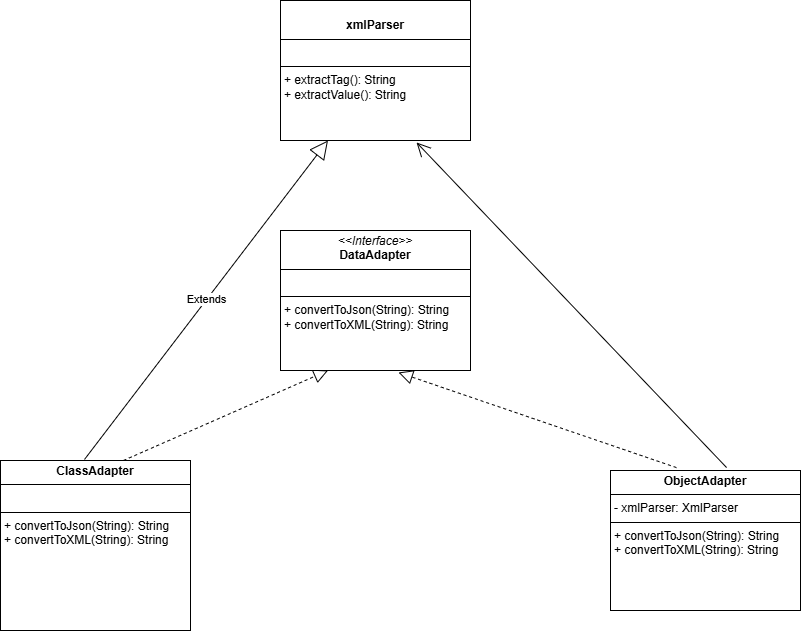

The diagram above was exported from draw.io. Its source (the exported page's mxGraphModel, read from the mxfile embedded in the PNG):
<mxGraphModel dx="2216" dy="1915" grid="1" gridSize="10" guides="1" tooltips="1" connect="1" arrows="1" fold="1" page="1" pageScale="1" pageWidth="827" pageHeight="1169" math="0" shadow="0">
  <root>
    <mxCell id="0" />
    <mxCell id="1" parent="0" />
    <mxCell id="afYmH7GGUiYyu-7aFXcY-1" value="" style="endArrow=block;dashed=1;endFill=0;endSize=12;html=1;rounded=0;exitX=0.647;exitY=0;exitDx=0;exitDy=0;entryX=0.25;entryY=1;entryDx=0;entryDy=0;exitPerimeter=0;" edge="1" parent="1" source="afYmH7GGUiYyu-7aFXcY-7" target="afYmH7GGUiYyu-7aFXcY-3">
      <mxGeometry width="160" relative="1" as="geometry">
        <mxPoint x="364.952" y="214" as="sourcePoint" />
        <mxPoint x="250" y="180" as="targetPoint" />
      </mxGeometry>
    </mxCell>
    <mxCell id="afYmH7GGUiYyu-7aFXcY-3" value="&lt;p style=&quot;margin:0px;margin-top:4px;text-align:center;&quot;&gt;&lt;i&gt;&amp;lt;&amp;lt;Interface&amp;gt;&amp;gt;&lt;/i&gt;&lt;br&gt;&lt;b&gt;DataAdapter&lt;/b&gt;&lt;/p&gt;&lt;hr size=&quot;1&quot; style=&quot;border-style:solid;&quot;&gt;&lt;p style=&quot;margin:0px;margin-left:4px;&quot;&gt;&lt;br&gt;&lt;/p&gt;&lt;hr size=&quot;1&quot; style=&quot;border-style:solid;&quot;&gt;&lt;p style=&quot;margin:0px;margin-left:4px;&quot;&gt;+ convertToJson(String): String&lt;/p&gt;&lt;p style=&quot;margin:0px;margin-left:4px;&quot;&gt;+ convertToXML(String): String&lt;/p&gt;" style="verticalAlign=top;align=left;overflow=fill;html=1;whiteSpace=wrap;" vertex="1" parent="1">
      <mxGeometry x="240" y="30" width="190" height="140" as="geometry" />
    </mxCell>
    <mxCell id="afYmH7GGUiYyu-7aFXcY-4" value="" style="endArrow=open;endFill=1;endSize=12;html=1;rounded=0;entryX=0.716;entryY=1.014;entryDx=0;entryDy=0;exitX=0.611;exitY=-0.021;exitDx=0;exitDy=0;exitPerimeter=0;entryPerimeter=0;" edge="1" parent="1" source="afYmH7GGUiYyu-7aFXcY-6" target="afYmH7GGUiYyu-7aFXcY-5">
      <mxGeometry width="160" relative="1" as="geometry">
        <mxPoint x="330" y="480" as="sourcePoint" />
        <mxPoint x="378.08400000000006" y="214.99" as="targetPoint" />
        <Array as="points" />
      </mxGeometry>
    </mxCell>
    <mxCell id="afYmH7GGUiYyu-7aFXcY-5" value="&lt;p style=&quot;margin:0px;margin-top:4px;text-align:center;&quot;&gt;&lt;br&gt;&lt;b&gt;xmlParser&lt;/b&gt;&lt;/p&gt;&lt;hr size=&quot;1&quot; style=&quot;border-style:solid;&quot;&gt;&lt;p style=&quot;margin:0px;margin-left:4px;&quot;&gt;&lt;br&gt;&lt;/p&gt;&lt;hr size=&quot;1&quot; style=&quot;border-style:solid;&quot;&gt;&lt;p style=&quot;margin:0px;margin-left:4px;&quot;&gt;+ extractTag(): String&lt;br&gt;&lt;/p&gt;&lt;p style=&quot;margin:0px;margin-left:4px;&quot;&gt;+ extractValue():&amp;nbsp;&lt;span style=&quot;background-color: transparent; color: light-dark(rgb(0, 0, 0), rgb(255, 255, 255));&quot;&gt;String&lt;/span&gt;&lt;/p&gt;" style="verticalAlign=top;align=left;overflow=fill;html=1;whiteSpace=wrap;" vertex="1" parent="1">
      <mxGeometry x="240" y="-200" width="190" height="140" as="geometry" />
    </mxCell>
    <mxCell id="afYmH7GGUiYyu-7aFXcY-6" value="&lt;p style=&quot;margin:0px;margin-top:4px;text-align:center;&quot;&gt;&lt;b&gt;ObjectAdapter&lt;/b&gt;&lt;/p&gt;&lt;hr size=&quot;1&quot; style=&quot;border-style:solid;&quot;&gt;&lt;p style=&quot;margin:0px;margin-left:4px;&quot;&gt;- xmlParser: XmlParser&lt;/p&gt;&lt;hr size=&quot;1&quot; style=&quot;border-style:solid;&quot;&gt;&lt;p style=&quot;margin: 0px 0px 0px 4px;&quot;&gt;+ convertToJson(String): String&lt;/p&gt;&lt;p style=&quot;margin: 0px 0px 0px 4px;&quot;&gt;+ convertToXML(String): String&lt;/p&gt;" style="verticalAlign=top;align=left;overflow=fill;html=1;whiteSpace=wrap;" vertex="1" parent="1">
      <mxGeometry x="570" y="270" width="190" height="140" as="geometry" />
    </mxCell>
    <mxCell id="afYmH7GGUiYyu-7aFXcY-7" value="&lt;p style=&quot;margin:0px;margin-top:4px;text-align:center;&quot;&gt;&lt;b&gt;ClassAdapter&lt;/b&gt;&lt;/p&gt;&lt;hr size=&quot;1&quot; style=&quot;border-style:solid;&quot;&gt;&lt;p style=&quot;margin:0px;margin-left:4px;&quot;&gt;&lt;br&gt;&lt;/p&gt;&lt;hr size=&quot;1&quot; style=&quot;border-style:solid;&quot;&gt;&lt;p style=&quot;margin: 0px 0px 0px 4px;&quot;&gt;+ convertToJson(String): String&lt;/p&gt;&lt;p style=&quot;margin: 0px 0px 0px 4px;&quot;&gt;+ convertToXML(String): String&lt;/p&gt;" style="verticalAlign=top;align=left;overflow=fill;html=1;whiteSpace=wrap;" vertex="1" parent="1">
      <mxGeometry x="-40" y="260" width="190" height="170" as="geometry" />
    </mxCell>
    <mxCell id="afYmH7GGUiYyu-7aFXcY-9" value="" style="endArrow=block;dashed=1;endFill=0;endSize=12;html=1;rounded=0;exitX=0.347;exitY=-0.021;exitDx=0;exitDy=0;entryX=0.621;entryY=1.014;entryDx=0;entryDy=0;entryPerimeter=0;exitPerimeter=0;" edge="1" parent="1" source="afYmH7GGUiYyu-7aFXcY-6" target="afYmH7GGUiYyu-7aFXcY-3">
      <mxGeometry width="160" relative="1" as="geometry">
        <mxPoint x="65" y="270" as="sourcePoint" />
        <mxPoint x="298" y="180" as="targetPoint" />
      </mxGeometry>
    </mxCell>
    <mxCell id="afYmH7GGUiYyu-7aFXcY-10" value="Extends" style="endArrow=block;endSize=16;endFill=0;html=1;rounded=0;entryX=0.25;entryY=1;entryDx=0;entryDy=0;exitX=0.442;exitY=-0.006;exitDx=0;exitDy=0;exitPerimeter=0;" edge="1" parent="1" source="afYmH7GGUiYyu-7aFXcY-7" target="afYmH7GGUiYyu-7aFXcY-5">
      <mxGeometry width="160" relative="1" as="geometry">
        <mxPoint x="330" y="180" as="sourcePoint" />
        <mxPoint x="490" y="180" as="targetPoint" />
      </mxGeometry>
    </mxCell>
  </root>
</mxGraphModel>